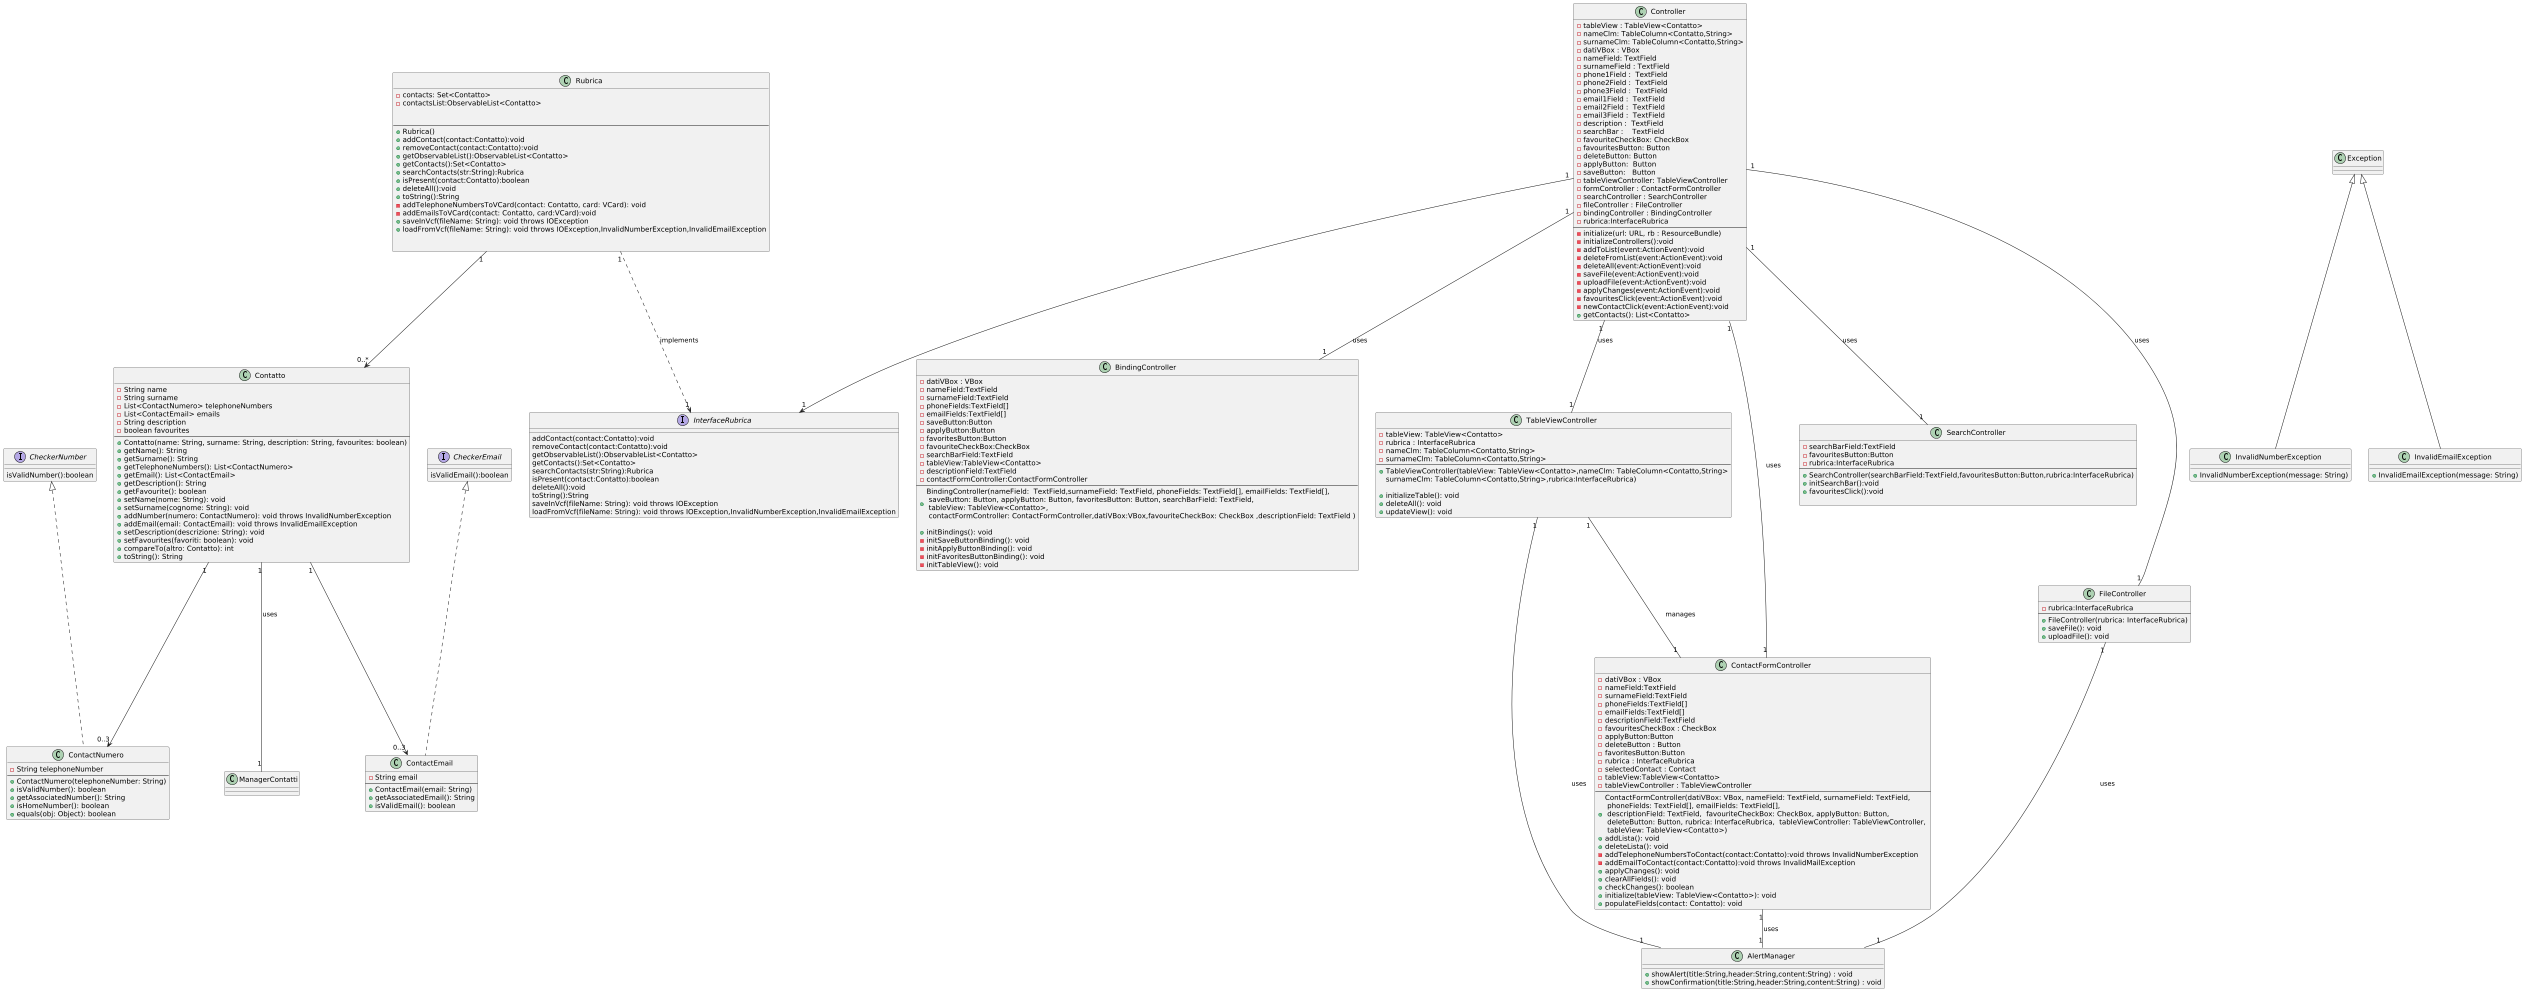

The diagram above was rendered by PlantUML. Its source (embedded in the PNG):
@startuml
scale 0.5
class Contatto {
        - String name
        - String surname
        - List<ContactNumero> telephoneNumbers
        - List<ContactEmail> emails
        - String description
        - boolean favourites
        --
        + Contatto(name: String, surname: String, description: String, favourites: boolean)
        + getName(): String
        + getSurname(): String
        + getTelephoneNumbers(): List<ContactNumero>
        + getEmail(): List<ContactEmail>
        + getDescription(): String
        + getFavourite(): boolean
        + setName(nome: String): void
        + setSurname(cognome: String): void
        + addNumber(numero: ContactNumero): void throws InvalidNumberException
        + addEmail(email: ContactEmail): void throws InvalidEmailException
        + setDescription(descrizione: String): void
        + setFavourites(favoriti: boolean): void
        + compareTo(altro: Contatto): int
        + toString(): String
    }

    class ContactNumero implements CheckerNumber{
        - String telephoneNumber
        --
        + ContactNumero(telephoneNumber: String)
        + isValidNumber(): boolean
        + getAssociatedNumber(): String
        + isHomeNumber(): boolean
        + equals(obj: Object): boolean
    }

    class ContactEmail implements CheckerEmail{
        - String email
        --
        + ContactEmail(email: String)
        + getAssociatedEmail(): String
        + isValidEmail(): boolean
    }

interface CheckerNumber{
isValidNumber():boolean
}

interface CheckerEmail{
isValidEmail():boolean
}

 
    class Rubrica {
        - contacts: Set<Contatto>
        - contactsList:ObservableList<Contatto>
        

        --
        +Rubrica()
        + addContact(contact:Contatto):void
        + removeContact(contact:Contatto):void
        + getObservableList():ObservableList<Contatto>
        + getContacts():Set<Contatto>
        + searchContacts(str:String):Rubrica
        + isPresent(contact:Contatto):boolean
        + deleteAll():void
        + toString():String
        - addTelephoneNumbersToVCard(contact: Contatto, card: VCard): void
        - addEmailsToVCard(contact: Contatto, card:VCard):void
        + saveInVcf(fileName: String): void throws IOException
        + loadFromVcf(fileName: String): void throws IOException,InvalidNumberException,InvalidEmailException
        
        
}



    interface InterfaceRubrica {
        addContact(contact:Contatto):void
         removeContact(contact:Contatto):void
         getObservableList():ObservableList<Contatto>
         getContacts():Set<Contatto>
         searchContacts(str:String):Rubrica
         isPresent(contact:Contatto):boolean
         deleteAll():void
         toString():String
         saveInVcf(fileName: String): void throws IOException
         loadFromVcf(fileName: String): void throws IOException,InvalidNumberException,InvalidEmailException
    }



 
    class InvalidNumberException extends Exception {
        + InvalidNumberException(message: String)
    }

    class InvalidEmailException extends Exception {
        + InvalidEmailException(message: String)
    }

  


'CONTROLLERS SECTION

  class ContactFormController {
        - datiVBox : VBox
        - nameField:TextField
        - surnameField:TextField 
        - phoneFields:TextField[]
        - emailFields:TextField[] 
        - descriptionField:TextField
        - favouritesCheckBox : CheckBox
        - applyButton:Button
        - deleteButton : Button
        - favoritesButton:Button
        - rubrica : InterfaceRubrica
        - selectedContact : Contact
        - tableView:TableView<Contatto>
        - tableViewController : TableViewController
        --
        + ContactFormController(datiVBox: VBox, nameField: TextField, surnameField: TextField, \n phoneFields: TextField[], emailFields: TextField[], \n descriptionField: TextField,  favouriteCheckBox: CheckBox, applyButton: Button, \n deleteButton: Button, rubrica: InterfaceRubrica,  tableViewController: TableViewController, \n tableView: TableView<Contatto>)
        + addLista(): void
        + deleteLista(): void
        -addTelephoneNumbersToContact(contact:Contatto):void throws InvalidNumberException
        -addEmailToContact(contact:Contatto):void throws InvalidMailException
        + applyChanges(): void
        + clearAllFields(): void
        + checkChanges(): boolean
        + initialize(tableView: TableView<Contatto>): void
        + populateFields(contact: Contatto): void
    }

    class BindingController {
        - datiVBox : VBox
        - nameField:TextField
        - surnameField:TextField 
        - phoneFields:TextField[]
        - emailFields:TextField[] 
        - saveButton:Button
        - applyButton:Button
        - favoritesButton:Button
        - favouriteCheckBox:CheckBox 
        - searchBarField:TextField
        - tableView:TableView<Contatto>
        - descriptionField:TextField
        - contactFormController:ContactFormController
        --
        + BindingController(nameField:  TextField,surnameField: TextField, phoneFields: TextField[], emailFields: TextField[],\n saveButton: Button, applyButton: Button, favoritesButton: Button, searchBarField: TextField,  \n tableView: TableView<Contatto>, \n contactFormController: ContactFormController,datiVBox:VBox,favouriteCheckBox: CheckBox ,descriptionField: TextField )
        
        + initBindings(): void
        - initSaveButtonBinding(): void
        - initApplyButtonBinding(): void
        - initFavoritesButtonBinding(): void
        - initTableView(): void
    }

    class TableViewController {
        - tableView: TableView<Contatto>
        - rubrica : InterfaceRubrica
        - nameClm: TableColumn<Contatto,String>
        - surnameClm: TableColumn<Contatto,String>
        --
        + TableViewController(tableView: TableView<Contatto>,nameClm: TableColumn<Contatto,String>
         surnameClm: TableColumn<Contatto,String>,rubrica:InterfaceRubrica)

        + initializeTable(): void
        + deleteAll(): void
        + updateView(): void
    }

    class Controller {
        - tableView : TableView<Contatto>
        - nameClm: TableColumn<Contatto,String>
        - surnameClm: TableColumn<Contatto,String>
        - datiVBox : VBox
        - nameField: TextField
        - surnameField : TextField
        - phone1Field :  TextField
        - phone2Field :  TextField
        - phone3Field :  TextField
        - email1Field :  TextField
        - email2Field :  TextField
        - email3Field :  TextField
        - description :  TextField 
        - searchBar :    TextField
        - favouriteCheckBox: CheckBox
        - favouritesButton: Button
        - deleteButton: Button
        - applyButton:  Button
        - saveButton:   Button
        - tableViewController: TableViewController
        - formController : ContactFormController
        - searchController : SearchController
        - fileController : FileController
        - bindingController : BindingController
        - rubrica:InterfaceRubrica 
        --
        - initialize(url: URL, rb : ResourceBundle)
        - initializeControllers():void
        - addToList(event:ActionEvent):void
        - deleteFromList(event:ActionEvent):void
        - deleteAll(event:ActionEvent):void
        - saveFile(event:ActionEvent):void
        - uploadFile(event:ActionEvent):void
        - applyChanges(event:ActionEvent):void
        - favouritesClick(event:ActionEvent):void
        - newContactClick(event:ActionEvent):void
        + getContacts(): List<Contatto>
    }

    class FileController {
        - rubrica:InterfaceRubrica
        --
        + FileController(rubrica: InterfaceRubrica)
        + saveFile(): void 
        + uploadFile(): void
    }
   
    class SearchController {
        -searchBarField:TextField
        -favouritesButton:Button
        -rubrica:InterfaceRubrica
        --
        + SearchController(searchBarField:TextField,favouritesButton:Button,rubrica:InterfaceRubrica)
        + initSearchBar():void
        + favouritesClick():void
        
    }

   class AlertManager {
       + showAlert(title:String,header:String,content:String) : void 
       + showConfirmation(title:String,header:String,content:String) : void

   }








'CONTROLLER RELATIONSHIPS
TableViewController "1" -- "1" ContactFormController : manages
Controller "1" --> "1" InterfaceRubrica 
Controller "1"--"1" FileController: uses
Controller "1"--"1" TableViewController: uses
Controller "1"--"1" BindingController: uses
Controller "1"--"1" ContactFormController: uses
Controller "1"--"1" SearchController: uses

TableViewController"1"--"1" AlertManager: uses
ContactFormController"1"--"1" AlertManager: uses
FileController"1"--"1" AlertManager: uses






 



Contatto "1" --> "0..3" ContactNumero  
Contatto "1" --> "0..3" ContactEmail 
Contatto "1" -- "1" ManagerContatti : uses
Rubrica "1" --> "0..*" Contatto 
Rubrica "1" ..> "1" InterfaceRubrica : implements
@enduml